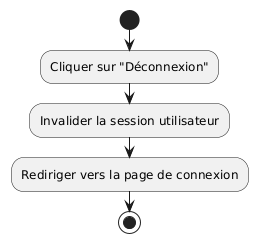

The diagram above was rendered by PlantUML. Its source (embedded in the PNG):
@startuml
start
:Cliquer sur "Déconnexion";
:Invalider la session utilisateur;
:Rediriger vers la page de connexion;
stop
@enduml